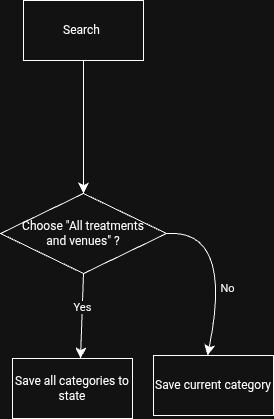

The diagram above was exported from draw.io. Its source (the exported page's mxGraphModel, read from the mxfile embedded in the PNG):
<mxGraphModel dx="317" dy="547" grid="0" gridSize="10" guides="1" tooltips="1" connect="1" arrows="1" fold="1" page="0" pageScale="1" pageWidth="850" pageHeight="1100" math="0" shadow="0">
  <root>
    <mxCell id="0" />
    <mxCell id="1" parent="0" />
    <mxCell id="tFuNzzV6kVPFwFB6sZ4L-1" value="Search&amp;nbsp;" style="rounded=0;whiteSpace=wrap;html=1;" vertex="1" parent="1">
      <mxGeometry x="103" y="170" width="120" height="60" as="geometry" />
    </mxCell>
    <mxCell id="oqogwh8YKSrjHHYlD5Sx-1" value="Choose &quot;All treatments&lt;div&gt;and venues&quot; ?&lt;/div&gt;" style="rhombus;whiteSpace=wrap;html=1;" vertex="1" parent="1">
      <mxGeometry x="80" y="363" width="166" height="80" as="geometry" />
    </mxCell>
    <mxCell id="oqogwh8YKSrjHHYlD5Sx-2" value="" style="endArrow=classic;html=1;rounded=0;fontSize=12;startSize=8;endSize=8;curved=1;exitX=1;exitY=0.5;exitDx=0;exitDy=0;" edge="1" parent="1" source="oqogwh8YKSrjHHYlD5Sx-1">
      <mxGeometry relative="1" as="geometry">
        <mxPoint x="246" y="434" as="sourcePoint" />
        <mxPoint x="287" y="525" as="targetPoint" />
        <Array as="points">
          <mxPoint x="313" y="398" />
        </Array>
      </mxGeometry>
    </mxCell>
    <mxCell id="oqogwh8YKSrjHHYlD5Sx-3" value="No" style="edgeLabel;resizable=0;html=1;;align=center;verticalAlign=middle;" connectable="0" vertex="1" parent="oqogwh8YKSrjHHYlD5Sx-2">
      <mxGeometry relative="1" as="geometry">
        <mxPoint y="29" as="offset" />
      </mxGeometry>
    </mxCell>
    <mxCell id="oqogwh8YKSrjHHYlD5Sx-4" value="" style="endArrow=classic;html=1;rounded=0;fontSize=12;startSize=8;endSize=8;curved=1;exitX=0.5;exitY=1;exitDx=0;exitDy=0;entryX=0.5;entryY=0;entryDx=0;entryDy=0;" edge="1" parent="1" source="tFuNzzV6kVPFwFB6sZ4L-1" target="oqogwh8YKSrjHHYlD5Sx-1">
      <mxGeometry width="50" height="50" relative="1" as="geometry">
        <mxPoint x="130" y="428" as="sourcePoint" />
        <mxPoint x="160" y="309" as="targetPoint" />
      </mxGeometry>
    </mxCell>
    <mxCell id="oqogwh8YKSrjHHYlD5Sx-5" value="" style="endArrow=classic;html=1;rounded=0;fontSize=12;startSize=8;endSize=8;curved=1;exitX=0.5;exitY=1;exitDx=0;exitDy=0;" edge="1" parent="1" source="oqogwh8YKSrjHHYlD5Sx-1">
      <mxGeometry relative="1" as="geometry">
        <mxPoint x="183" y="443" as="sourcePoint" />
        <mxPoint x="160" y="528" as="targetPoint" />
      </mxGeometry>
    </mxCell>
    <mxCell id="oqogwh8YKSrjHHYlD5Sx-6" value="Yes" style="edgeLabel;resizable=0;html=1;;align=center;verticalAlign=middle;" connectable="0" vertex="1" parent="oqogwh8YKSrjHHYlD5Sx-5">
      <mxGeometry relative="1" as="geometry">
        <mxPoint y="-9" as="offset" />
      </mxGeometry>
    </mxCell>
    <mxCell id="oqogwh8YKSrjHHYlD5Sx-7" value="Save all categories to state" style="rounded=0;whiteSpace=wrap;html=1;" vertex="1" parent="1">
      <mxGeometry x="92" y="528" width="120" height="60" as="geometry" />
    </mxCell>
    <mxCell id="oqogwh8YKSrjHHYlD5Sx-8" value="Save current category" style="rounded=0;whiteSpace=wrap;html=1;" vertex="1" parent="1">
      <mxGeometry x="233" y="525" width="120" height="60" as="geometry" />
    </mxCell>
  </root>
</mxGraphModel>